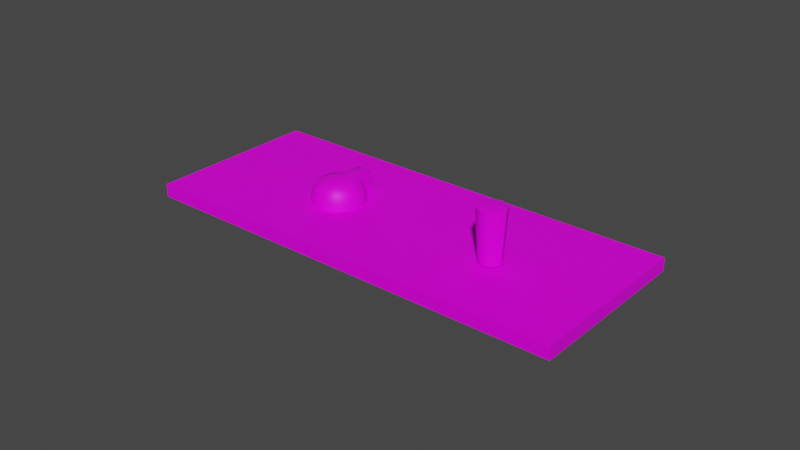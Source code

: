 # Source: untitled.blend  (saved by Blender 2.83.19; exported with 4.5.12 LTS)
import bpy
from mathutils import Matrix  # noqa: F401  (used for matrix-valued properties, if any)

bpy.ops.wm.read_factory_settings(use_empty=True)
scene = bpy.context.scene
scene.name = 'Scene'

# ---- collections
col_collection = bpy.data.collections.new('Collection'); scene.collection.children.link(col_collection)

# ---- images (referenced by path relative to the original .blend; pixels are not part of the script)
import os
ASSET_DIR = os.environ.get("B2B_ASSET_DIR", "")  # directory of the original .blend (textures are referenced by path, not embedded)
HERE = os.path.dirname(os.path.abspath(__file__))  # packed textures are extracted next to this script under _unpacked/

def load_image(name, relpath, width, height, colorspace="sRGB"):
    """Load a texture the original file referenced (path relative to the .blend, or extracted next to this script)."""
    p = next((c for c in (os.path.join(HERE, relpath), os.path.join(ASSET_DIR, relpath)) if relpath and os.path.exists(c)), "")
    if p:
        img = bpy.data.images.load(p, check_existing=True)
        img.name = name
    else:  # same state as the original file: an image datablock whose file is absent (Cycles renders it pink)
        img = bpy.data.images.new(name, width, height)
        img.source = "FILE"
        img.filepath = "//" + (relpath or name)
    img.colorspace_settings.name = colorspace
    return img
img_all_cockpit_atlas_0_jpg = load_image('all-cockpit-atlas-0.jpg', 'all-cockpit-atlas-0.jpg', 1024, 1024, 'sRGB')

# ---- materials (node trees are filled in below, after node groups)
mat_ac3dmat16_001 = bpy.data.materials.new('ac3dmat16.001')
mat_ac3dmat16_001.use_transparent_shadow = False
mat_ac3dmat16_001.diffuse_color = (1.0, 1.0, 1.0, 1.0)
mat_ac3dmat16_001.roughness = 1.0
mat_ac3dmat16_001.specular_intensity = 0.2

# ---- node groups
ng_auto_smooth = bpy.data.node_groups.new('Auto Smooth', 'GeometryNodeTree')
_s = ng_auto_smooth.interface.new_socket(name='Geometry', in_out='OUTPUT', socket_type='NodeSocketGeometry')
_s = ng_auto_smooth.interface.new_socket(name='Geometry', in_out='INPUT', socket_type='NodeSocketGeometry')
_s = ng_auto_smooth.interface.new_socket(name='Angle', in_out='INPUT', socket_type='NodeSocketFloat')
_s.subtype = 'ANGLE'
_s.min_value = 0.0
_s.max_value = 3.142
ng_auto_smooth.is_modifier = True
_N = ng_auto_smooth.nodes; _L = ng_auto_smooth.links
n0 = _N.new('NodeGroupOutput'); n0.name = 'Group Output'; n0.location = (480, -100)
n1 = _N.new('NodeGroupInput'); n1.name = 'Group Input'; n1.location = (-420, -300)
n2 = _N.new('NodeGroupInput'); n2.name = 'Group Input.001'; n2.location = (-60, -100)
n3 = _N.new('GeometryNodeSetShadeSmooth'); n3.name = 'Set Shade Smooth'; n3.location = (120, -100)
n3.domain = 'EDGE'
n4 = _N.new('GeometryNodeSetShadeSmooth'); n4.name = 'Set Shade Smooth.001'; n4.location = (300, -100)
n5 = _N.new('GeometryNodeInputMeshEdgeAngle'); n5.name = 'Edge Angle'; n5.location = (-420, -220)
n6 = _N.new('GeometryNodeInputEdgeSmooth'); n6.name = 'Is Edge Smooth'; n6.location = (-60, -160)
n7 = _N.new('GeometryNodeInputShadeSmooth'); n7.name = 'Is Face Smooth'; n7.location = (-240, -340)
n8 = _N.new('FunctionNodeBooleanMath'); n8.name = 'Boolean Math'; n8.location = (-60, -220)
n9 = _N.new('FunctionNodeCompare'); n9.name = 'Compare'; n9.location = (-240, -180)
n9.operation = 'LESS_EQUAL'
_L.new(n5.outputs[0], n9.inputs[0])
_L.new(n4.outputs[0], n0.inputs[0])
_L.new(n1.outputs[1], n9.inputs[1])
_L.new(n9.outputs[0], n8.inputs[0])
_L.new(n7.outputs[0], n8.inputs[1])
_L.new(n2.outputs[0], n3.inputs[0])
_L.new(n6.outputs[0], n3.inputs[1])
_L.new(n3.outputs[0], n4.inputs[0])
_L.new(n8.outputs[0], n3.inputs[2])
n0.is_active_output = True

# ---- material node trees
mat_ac3dmat16_001.use_nodes = True; mat_ac3dmat16_001.node_tree.nodes.clear()
_N = mat_ac3dmat16_001.node_tree.nodes; _L = mat_ac3dmat16_001.node_tree.links
n0 = _N.new('ShaderNodeBsdfPrincipled'); n0.name = 'Principled BSDF'; n0.location = (10, 300)
n0.distribution = 'GGX'
n0.subsurface_method = 'BURLEY'
n0.inputs[3].default_value = 1.45
n0.inputs[13].default_value = 0.2
n0.inputs[27].default_value = (0.0, 0.0, 0.0, 1.0)
n0.inputs[28].default_value = 1.0
n1 = _N.new('ShaderNodeOutputMaterial'); n1.name = 'Material Output'; n1.location = (300, 300)
n2 = _N.new('ShaderNodeTexImage'); n2.name = 'Image Texture'; n2.location = (0, 0)
n2.image = img_all_cockpit_atlas_0_jpg
_L.new(n0.outputs[0], n1.inputs[0])
_L.new(n2.outputs[0], n0.inputs[0])
n1.is_active_output = True

# ---- world
world_world = bpy.data.worlds.new('World'); scene.world = world_world
world_world.use_nodes = True; world_world.node_tree.nodes.clear()
_N = world_world.node_tree.nodes; _L = world_world.node_tree.links
n0 = _N.new('ShaderNodeOutputWorld'); n0.name = 'World Output'; n0.location = (300, 300)
n1 = _N.new('ShaderNodeBackground'); n1.name = 'Background'; n1.location = (10, 300)
n1.inputs[0].default_value = (0.05088, 0.05088, 0.05088, 1.0)
_L.new(n1.outputs[0], n0.inputs[0])
n0.is_active_output = True
world_world.color = (0.05088, 0.05088, 0.05088)
world_world.use_sun_shadow = False
world_world.sun_shadow_jitter_overblur = 0.0

# ---- meshes
me_a6p_mount_mesh = bpy.data.meshes.new('a6p_mount.mesh')
me_a6p_mount_mesh.from_pydata([(0.02842, -0.03492, 0.0612), (-0.02842, -0.03492, 0.0612), (-0.02842, 0.03121, -0.06318), (0.02842, 0.03121, -0.06318), (0.02842, 0.03492, -0.0612), (-0.02842, 0.03492, -0.0612), (-0.02842, -0.03121, 0.06318), (0.02842, -0.03121, 0.06318)], [], [(5, 2, 1, 6), (7, 0, 3, 4), (6, 1, 0, 7), (4, 3, 2, 5), (7, 4, 5, 6), (0, 1, 2, 3)])
me_a6p_mount_mesh.polygons.foreach_set('use_smooth', [True] * 6)
_uv = me_a6p_mount_mesh.uv_layers.new(name='UVMap')
_uv.uv.foreach_set('vector', [0.6878, 0.4882, 0.6878, 0.4882, 0.5628, 0.4882, 0.5628, 0.4882, 0.5628, 0.4377, 0.5628, 0.4377, 0.6878, 0.4377, 0.6878, 0.4377, 0.5628, 0.4882, 0.5628, 0.4882, 0.5628, 0.4377, 0.5628, 0.4377, 0.6878, 0.4377, 0.6878, 0.4377, 0.6878, 0.4882, 0.6878, 0.4882, 0.5628, 0.4377, 0.6878, 0.4377, 0.6878, 0.4882, 0.5628, 0.4882, 0.5628, 0.4377, 0.5628, 0.4882, 0.6878, 0.4882, 0.6878, 0.4377])
me_a6p_mount_mesh.materials.append(mat_ac3dmat16_001)
me_a6p_mount_mesh.use_remesh_fix_poles = True
me_a6p_mount_mesh.use_remesh_preserve_attributes = False
me_a6p_mount_mesh.use_mirror_vertex_groups = False
me_a6p_mount_mesh.update()
me_channel_switch_mesh = bpy.data.meshes.new('channel-switch.mesh')
me_channel_switch_mesh.from_pydata([(-0.006822, 0.003088, -0.001664), (-0.007713, 0.001055, -0.002825), (-0.007983, -0.001126, -0.004069), (-0.008033, -0.003994, 0.001324), (-0.006886, 0.0003697, 0.003448), (-0.007749, -0.001733, 0.002418), (-0.01155, -0.001298, -0.004179), (-0.01155, -0.00418, 0.001241), (-0.007578, -0.0005302, -0.00519), (-0.004302, 0.0009745, -0.00802), (0.0001721, 0.001525, -0.009056), (0.004646, 0.0009744, -0.00802), (-0.007313, 0.001616, -0.00388), (-0.004149, 0.003069, -0.006613), (0.0001721, 0.003602, -0.007614), (0.004493, 0.00307, -0.006614), (-0.00654, 0.003477, -0.002396), (-0.003703, 0.00478, -0.004846), (0.0001721, 0.005257, -0.005744), (0.004047, 0.00478, -0.004846), (-0.002992, 0.005988, -0.002839), (0.0001721, 0.006378, -0.003571), (0.0001721, -0.006697, 0.006407), (-0.004302, -0.006146, 0.005371), (-0.007577, -0.004641, 0.002541), (0.004646, -0.006146, 0.005371), (0.0001721, -0.00434, 0.007322), (-0.004149, -0.003808, 0.006321), (-0.007314, -0.002355, 0.003588), (0.004494, -0.003808, 0.006321), (0.0001717, -0.001863, 0.007648), (-0.003703, -0.001387, 0.006751), (-0.006539, -8.33e-05, 0.0043), (0.004047, -0.001387, 0.006751), (0.0001726, 0.000564, 0.007363), (-0.002991, 0.0009535, 0.00663), (-0.01151, 0.002518, 0.003548), (-0.01151, 0.00436, 8.464e-05), (-0.01192, 0.003182, -0.0005412), (-0.01192, 0.001341, 0.002922), (-0.01012, 0.003062, 0.003838), (-0.01012, 0.004903, 0.0003743), (-0.01105, 0.001888, 0.004029), (-0.01105, 0.004406, -0.0007057), (-0.005334, 0.004842, -0.0006836), (-0.005317, 0.002151, 0.004379), (-0.003116, 0.005002, 0.001007), (0.002615, 0.004909, 0.001181), (-8.917e-05, 0.005583, -0.0002899), (0.006352, 0.004084, 0.0007423), (0.005651, 0.004924, -0.000838), (0.003335, 0.005988, -0.002839), (0.00772, 0.00231, -0.0002015), (0.006883, 0.003477, -0.002396), (0.00858, 0.0002441, -0.0013), (0.007657, 0.001616, -0.00388), (0.008874, -0.001972, -0.002478), (0.007921, -0.0005302, -0.00519), (0.008874, -0.003175, -0.0002156), (0.00858, -0.0009586, 0.0009623), (0.00772, 0.001107, 0.002061), (0.006352, 0.002882, 0.003004), (0.007922, -0.004641, 0.002541), (0.007658, -0.002355, 0.003588), (0.006883, -8.324e-05, 0.0043), (0.005537, 0.002017, 0.00463), (0.003335, 0.0009536, 0.00663), (-8.583e-05, 0.002892, 0.004772), (0.002614, 0.003706, 0.003443), (-0.003117, 0.003642, 0.003565)], [], [(0, 43, 44), (1, 43, 0), (1, 6, 43), (2, 6, 1), (44, 16, 0), (1, 0, 16), (1, 16, 12), (1, 12, 2), (2, 12, 8), (2, 8, 6), (5, 42, 7), (5, 7, 3), (4, 42, 5), (45, 42, 4), (3, 7, 24), (28, 3, 24), (3, 28, 5), (45, 4, 32), (32, 5, 28), (5, 32, 4), (67, 69, 35), (69, 45, 35), (20, 44, 46), (46, 48, 20), (48, 51, 21), (48, 21, 20), (67, 34, 66), (67, 35, 34), (8, 12, 13, 9), (9, 13, 14, 10), (10, 14, 15, 11), (11, 15, 55, 57), (12, 16, 17, 13), (13, 17, 18, 14), (14, 18, 19, 15), (15, 19, 53, 55), (16, 44, 20, 17), (17, 20, 21, 18), (18, 21, 51, 19), (19, 51, 50, 53), (22, 26, 27, 23), (23, 27, 28, 24), (62, 63, 29, 25), (25, 29, 26, 22), (26, 30, 31, 27), (27, 31, 32, 28), (63, 64, 33, 29), (29, 33, 30, 26), (30, 34, 35, 31), (31, 35, 45, 32), (64, 65, 66, 33), (33, 66, 34, 30), (36, 38, 39), (39, 42, 36), (36, 42, 40), (40, 41, 36), (36, 37, 38), (36, 41, 37), (37, 43, 38), (37, 41, 43), (43, 6, 38), (7, 42, 39), (69, 40, 42, 45), (44, 43, 41, 46), (40, 69, 46, 41), (53, 50, 49, 52), (55, 53, 52, 54), (57, 55, 54, 56), (48, 46, 47), (49, 50, 47), (47, 50, 51), (51, 48, 47), (66, 65, 68), (68, 67, 66), (65, 61, 68), (68, 69, 67), (58, 59, 63, 62), (59, 60, 64, 63), (60, 61, 65, 64), (69, 68, 47, 46), (68, 61, 49, 47), (61, 60, 52, 49), (60, 59, 54, 52), (59, 58, 56, 54)])
me_channel_switch_mesh.polygons.foreach_set('use_smooth', [True] * 84)
_uv = me_channel_switch_mesh.uv_layers.new(name='UVMap')
_uv.uv.foreach_set('vector', [0.5762, 0.4978, 0.5765, 0.4989, 0.576, 0.4991, 0.5763, 0.4963, 0.5765, 0.4989, 0.5762, 0.4978, 0.5763, 0.4963, 0.5765, 0.4946, 0.5765, 0.4989, 0.5763, 0.4947, 0.5765, 0.4946, 0.5763, 0.4963, 0.576, 0.4991, 0.576, 0.4978, 0.5762, 0.4978, 0.5763, 0.4963, 0.5762, 0.4978, 0.576, 0.4978, 0.5763, 0.4963, 0.576, 0.4978, 0.576, 0.4963, 0.5763, 0.4963, 0.576, 0.4963, 0.5763, 0.4947, 0.5763, 0.4947, 0.576, 0.4963, 0.576, 0.4947, 0.5763, 0.4947, 0.576, 0.4947, 0.5765, 0.4946, 0.5775, 0.4963, 0.5772, 0.4989, 0.5773, 0.4946, 0.5775, 0.4963, 0.5773, 0.4946, 0.5775, 0.4947, 0.5775, 0.4978, 0.5772, 0.4989, 0.5775, 0.4963, 0.5777, 0.4991, 0.5772, 0.4989, 0.5775, 0.4978, 0.5775, 0.4947, 0.5773, 0.4946, 0.5777, 0.4947, 0.5777, 0.4963, 0.5775, 0.4947, 0.5777, 0.4947, 0.5775, 0.4947, 0.5777, 0.4963, 0.5775, 0.4963, 0.5777, 0.4991, 0.5775, 0.4978, 0.5777, 0.4978, 0.5777, 0.4978, 0.5775, 0.4963, 0.5777, 0.4963, 0.5775, 0.4963, 0.5777, 0.4978, 0.5775, 0.4978, 0.5796, 0.4997, 0.5778, 0.4997, 0.5786, 0.4991, 0.5778, 0.4997, 0.5777, 0.4991, 0.5786, 0.4991, 0.5751, 0.4991, 0.576, 0.4991, 0.5759, 0.4997, 0.5759, 0.4997, 0.5742, 0.4997, 0.5751, 0.4991, 0.5826, 0.4997, 0.5822, 0.4991, 0.5828, 0.4991, 0.5826, 0.4997, 0.5828, 0.4991, 0.5835, 0.4991, 0.5796, 0.4997, 0.5793, 0.4991, 0.58, 0.4991, 0.5796, 0.4997, 0.5786, 0.4991, 0.5793, 0.4991, 0.576, 0.4947, 0.576, 0.4963, 0.5753, 0.4963, 0.5753, 0.4947, 0.5753, 0.4947, 0.5753, 0.4963, 0.5745, 0.4963, 0.5745, 0.4947, 0.5829, 0.4947, 0.5829, 0.4963, 0.5822, 0.4963, 0.5823, 0.4947, 0.5823, 0.4947, 0.5822, 0.4963, 0.5816, 0.4963, 0.5816, 0.4947, 0.576, 0.4963, 0.576, 0.4978, 0.5752, 0.4978, 0.5753, 0.4963, 0.5753, 0.4963, 0.5752, 0.4978, 0.5745, 0.4978, 0.5745, 0.4963, 0.5829, 0.4963, 0.5829, 0.4978, 0.5822, 0.4978, 0.5822, 0.4963, 0.5822, 0.4963, 0.5822, 0.4978, 0.5816, 0.4978, 0.5816, 0.4963, 0.576, 0.4978, 0.576, 0.4991, 0.5751, 0.4991, 0.5752, 0.4978, 0.5752, 0.4978, 0.5751, 0.4991, 0.5744, 0.4991, 0.5745, 0.4978, 0.5829, 0.4978, 0.5828, 0.4991, 0.5822, 0.4991, 0.5822, 0.4978, 0.5822, 0.4978, 0.5822, 0.4991, 0.5816, 0.4991, 0.5816, 0.4978, 0.5792, 0.4947, 0.5792, 0.4963, 0.5785, 0.4963, 0.5785, 0.4947, 0.5785, 0.4947, 0.5785, 0.4963, 0.5777, 0.4963, 0.5777, 0.4947, 0.5805, 0.4947, 0.5805, 0.4963, 0.5799, 0.4963, 0.5799, 0.4947, 0.5799, 0.4947, 0.5799, 0.4963, 0.5792, 0.4963, 0.5792, 0.4947, 0.5792, 0.4963, 0.5793, 0.4978, 0.5785, 0.4978, 0.5785, 0.4963, 0.5785, 0.4963, 0.5785, 0.4978, 0.5777, 0.4978, 0.5777, 0.4963, 0.5805, 0.4963, 0.5805, 0.4978, 0.5799, 0.4978, 0.5799, 0.4963, 0.5799, 0.4963, 0.5799, 0.4978, 0.5793, 0.4978, 0.5792, 0.4963, 0.5793, 0.4978, 0.5793, 0.4991, 0.5786, 0.4991, 0.5785, 0.4978, 0.5785, 0.4978, 0.5786, 0.4991, 0.5777, 0.4991, 0.5777, 0.4978, 0.5805, 0.4978, 0.5805, 0.4991, 0.58, 0.4991, 0.5799, 0.4978, 0.5799, 0.4978, 0.58, 0.4991, 0.5793, 0.4991, 0.5793, 0.4978, 0.5771, 0.4991, 0.5766, 0.4982, 0.5771, 0.4982, 0.5771, 0.4982, 0.5772, 0.4989, 0.5771, 0.4991, 0.5771, 0.4991, 0.5772, 0.4989, 0.5772, 0.4995, 0.5772, 0.4995, 0.5766, 0.4995, 0.5771, 0.4991, 0.5771, 0.4991, 0.5766, 0.4991, 0.5766, 0.4982, 0.5771, 0.4991, 0.5766, 0.4995, 0.5766, 0.4991, 0.5766, 0.4991, 0.5765, 0.4989, 0.5766, 0.4982, 0.5766, 0.4991, 0.5766, 0.4995, 0.5765, 0.4989, 0.5765, 0.4989, 0.5765, 0.4946, 0.5766, 0.4982, 0.5773, 0.4946, 0.5772, 0.4989, 0.5771, 0.4982, 0.5778, 0.4997, 0.5772, 0.4995, 0.5772, 0.4989, 0.5777, 0.4991, 0.576, 0.4991, 0.5765, 0.4989, 0.5766, 0.4995, 0.5759, 0.4997, 0.583, 0.4954, 0.5778, 0.4948, 0.5778, 0.4919, 0.583, 0.4914, 0.5816, 0.4978, 0.5816, 0.4991, 0.5813, 0.4991, 0.5813, 0.4978, 0.5816, 0.4963, 0.5816, 0.4978, 0.5813, 0.4978, 0.5812, 0.4963, 0.5816, 0.4947, 0.5816, 0.4963, 0.5812, 0.4963, 0.5812, 0.4947, 0.5826, 0.4997, 0.5842, 0.4997, 0.5815, 0.4997, 0.5813, 0.4991, 0.5816, 0.4991, 0.5815, 0.4997, 0.5815, 0.4997, 0.5816, 0.4991, 0.5822, 0.4991, 0.5822, 0.4991, 0.5826, 0.4997, 0.5815, 0.4997, 0.58, 0.4991, 0.5805, 0.4991, 0.5807, 0.4997, 0.5807, 0.4997, 0.5796, 0.4997, 0.58, 0.4991, 0.5805, 0.4991, 0.5809, 0.4991, 0.5807, 0.4997, 0.5807, 0.4997, 0.5778, 0.4997, 0.5796, 0.4997, 0.5809, 0.4947, 0.5809, 0.4963, 0.5805, 0.4963, 0.5805, 0.4947, 0.5809, 0.4963, 0.5809, 0.4978, 0.5805, 0.4978, 0.5805, 0.4963, 0.5809, 0.4978, 0.5809, 0.4991, 0.5805, 0.4991, 0.5805, 0.4978, 0.5779, 0.4948, 0.573, 0.4947, 0.573, 0.4921, 0.5779, 0.4919, 0.573, 0.4947, 0.5699, 0.4947, 0.5699, 0.4921, 0.573, 0.4921, 0.5699, 0.4947, 0.5687, 0.4947, 0.5687, 0.4921, 0.5699, 0.4921, 0.5687, 0.4947, 0.568, 0.4947, 0.568, 0.4921, 0.5687, 0.4921, 0.568, 0.4947, 0.5677, 0.4947, 0.5677, 0.4921, 0.568, 0.4921])
me_channel_switch_mesh.materials.append(mat_ac3dmat16_001)
me_channel_switch_mesh.use_remesh_fix_poles = True
me_channel_switch_mesh.use_remesh_preserve_attributes = False
me_channel_switch_mesh.use_mirror_vertex_groups = False
me_channel_switch_mesh.update()
me_power_switch_mesh = bpy.data.meshes.new('power-switch.mesh')
me_power_switch_mesh.from_pydata([(-0.0002675, 0.007715, 0.004586), (-0.004853, 0.006687, 0.004031), (-0.00351, 0.008235, 0.001139), (-0.000267, 0.00888, -5.77e-05), (0.002976, 0.008245, 0.001144), (0.004319, 0.006702, 0.004039), (0.002976, 0.005154, 0.006931), (-0.0002666, 0.004509, 0.008127), (-0.00351, 0.005144, 0.006926), (-0.003808, -0.007819, -0.003805), (-0.002769, -0.006621, -0.006043), (-0.0002604, -0.006122, -0.006969), (0.002249, -0.006613, -0.006039), (0.003287, -0.007807, -0.003799), (0.002249, -0.009005, -0.001561), (-0.0002599, -0.009504, -0.0006358), (-0.002769, -0.009013, -0.001565)], [], [(15, 7, 8, 16), (14, 6, 7, 15), (13, 5, 6, 14), (12, 4, 5, 13), (11, 3, 4, 12), (10, 2, 3, 11), (9, 1, 2, 10), (16, 8, 1, 9), (0, 8, 7), (0, 7, 6), (0, 6, 5), (0, 5, 4), (0, 4, 3), (0, 3, 2), (0, 2, 1), (0, 1, 8)])
me_power_switch_mesh.polygons.foreach_set('use_smooth', [True] * 16)
_uv = me_power_switch_mesh.uv_layers.new(name='UVMap')
_uv.uv.foreach_set('vector', [0.6383, 0.4923, 0.6387, 0.4915, 0.6364, 0.4924, 0.6366, 0.4931, 0.6401, 0.4931, 0.641, 0.4924, 0.6387, 0.4915, 0.6383, 0.4923, 0.6409, 0.4949, 0.642, 0.4948, 0.641, 0.4924, 0.6401, 0.4931, 0.6401, 0.4967, 0.641, 0.4972, 0.642, 0.4948, 0.6409, 0.4949, 0.6383, 0.4975, 0.6387, 0.4982, 0.641, 0.4972, 0.6401, 0.4967, 0.6366, 0.4967, 0.6364, 0.4972, 0.6387, 0.4982, 0.6383, 0.4975, 0.6358, 0.4949, 0.6355, 0.4948, 0.6364, 0.4972, 0.6366, 0.4967, 0.6366, 0.4931, 0.6364, 0.4924, 0.6355, 0.4948, 0.6358, 0.4949, 0.6388, 0.4948, 0.6364, 0.4924, 0.6387, 0.4915, 0.6388, 0.4948, 0.6387, 0.4915, 0.641, 0.4924, 0.6388, 0.4948, 0.641, 0.4924, 0.642, 0.4948, 0.6388, 0.4948, 0.642, 0.4948, 0.641, 0.4972, 0.6388, 0.4948, 0.641, 0.4972, 0.6387, 0.4982, 0.6388, 0.4948, 0.6387, 0.4982, 0.6364, 0.4972, 0.6388, 0.4948, 0.6364, 0.4972, 0.6355, 0.4948, 0.6388, 0.4948, 0.6355, 0.4948, 0.6364, 0.4924])
me_power_switch_mesh.materials.append(mat_ac3dmat16_001)
me_power_switch_mesh.use_remesh_fix_poles = True
me_power_switch_mesh.use_remesh_preserve_attributes = False
me_power_switch_mesh.use_mirror_vertex_groups = False
me_power_switch_mesh.update()

# ---- objects
ob_a6p_mount = bpy.data.objects.new('a6p_mount', None)
ob_a6p_mount_001 = bpy.data.objects.new('a6p_mount.001', me_a6p_mount_mesh)
ob_channel_switch = bpy.data.objects.new('channel-switch', me_channel_switch_mesh)
ob_mm_ara_63_panel = bpy.data.objects.new('mm_ara-63-panel', None)
ob_power_switch = bpy.data.objects.new('power-switch', me_power_switch_mesh)

# ---- transforms, parenting, visibility, modifiers, constraints
ob_a6p_mount.parent = ob_mm_ara_63_panel
ob_a6p_mount.location = (-0.02465, 0.01418, -0.01089)
ob_a6p_mount.empty_display_size = 0.01
ob_a6p_mount.lineart.crease_threshold = 0.0
ob_a6p_mount_001.parent = ob_a6p_mount
ob_a6p_mount_001.location = (0.0004334, -0.01288, 0.01094)
ob_a6p_mount_001.show_transparent = True
ob_a6p_mount_001.lineart.crease_threshold = 0.0
_m = ob_a6p_mount_001.modifiers.new('Auto Smooth', 'NODES')
_m.node_group = ng_auto_smooth
_gi = [s.identifier for s in ng_auto_smooth.interface.items_tree if s.item_type == 'SOCKET' and s.in_out == 'INPUT']
_m[_gi[1]] = 0.7854  # Angle
ob_channel_switch.parent = ob_a6p_mount
ob_channel_switch.location = (0.002415, -0.01922, 0.03249)
ob_channel_switch.show_transparent = True
ob_channel_switch.lineart.crease_threshold = 0.0
_m = ob_channel_switch.modifiers.new('Auto Smooth', 'NODES')
_m.node_group = ng_auto_smooth
_gi = [s.identifier for s in ng_auto_smooth.interface.items_tree if s.item_type == 'SOCKET' and s.in_out == 'INPUT']
_m[_gi[1]] = 0.925  # Angle
ob_mm_ara_63_panel.location = (0.0709, -0.02027, -0.005014)
ob_mm_ara_63_panel.rotation_euler = (1.079, -0.0, -1.571)
ob_mm_ara_63_panel.empty_display_size = 0.01
ob_mm_ara_63_panel.lineart.crease_threshold = 0.0
ob_power_switch.parent = ob_a6p_mount
ob_power_switch.location = (0.004976, 0.01361, -0.01532)
ob_power_switch.show_transparent = True
ob_power_switch.lineart.crease_threshold = 0.0
_m = ob_power_switch.modifiers.new('Auto Smooth', 'NODES')
_m.node_group = ng_auto_smooth
_gi = [s.identifier for s in ng_auto_smooth.interface.items_tree if s.item_type == 'SOCKET' and s.in_out == 'INPUT']
_m[_gi[1]] = 0.7854  # Angle

# ---- collection membership
col_collection.objects.link(ob_a6p_mount)
col_collection.objects.link(ob_a6p_mount_001)
col_collection.objects.link(ob_channel_switch)
col_collection.objects.link(ob_mm_ara_63_panel)
col_collection.objects.link(ob_power_switch)

# ---- scene / render settings (as saved in the file)
scene.frame_start = 1; scene.frame_end = 250; scene.frame_set(1)
scene.render.engine = 'BLENDER_EEVEE_NEXT'
scene.cycles.use_denoising = False
scene.cycles.samples = 128
scene.cycles.sampling_pattern = 'TABULATED_SOBOL'
scene.cycles.use_adaptive_sampling = False
scene.cycles.use_light_tree = False
scene.view_settings.view_transform = 'Filmic'
bpy.context.view_layer.update()

# ---- added for rendering (the .blend has no active camera and no usable light): camera, sun
cam_auto = bpy.data.cameras.new('AutoCamera')
cam_auto.lens = 50.0
cam_auto.sensor_width = 36.0
cam_auto.clip_end = 1000.0
ob_auto_camera = bpy.data.objects.new('AutoCamera', cam_auto)
scene.collection.objects.link(ob_auto_camera)
ob_auto_camera.location = (0.256516, -0.218104, 0.144194)
ob_auto_camera.rotation_euler = (1.09748, -7.21219e-08, 0.694738)
scene.camera = ob_auto_camera
light_auto_sun = bpy.data.lights.new('AutoSun', 'SUN')
light_auto_sun.energy = 3.0
light_auto_sun.angle = 0.0523599
ob_auto_sun = bpy.data.objects.new('AutoSun', light_auto_sun)
scene.collection.objects.link(ob_auto_sun)
ob_auto_sun.rotation_euler = (0.872665, 0.174533, 0.523599)
bpy.context.view_layer.update()
